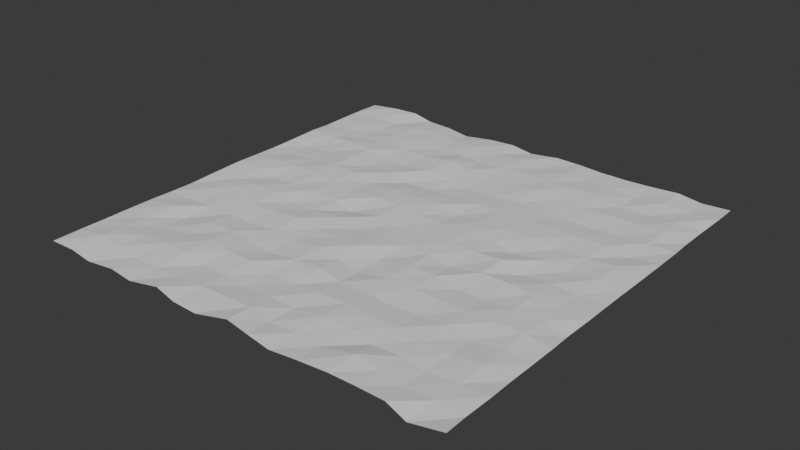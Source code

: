 # Source: ground1.blend  (saved by Blender 4.2.66; exported with 4.5.12 LTS)
import bpy
from mathutils import Matrix  # noqa: F401  (used for matrix-valued properties, if any)

bpy.ops.wm.read_factory_settings(use_empty=True)
scene = bpy.context.scene
scene.name = 'Scene'

# ---- collections
col_collection = bpy.data.collections.new('Collection'); scene.collection.children.link(col_collection)

# ---- node groups
ng_geometry_nodes = bpy.data.node_groups.new('Geometry Nodes', 'GeometryNodeTree')
_s = ng_geometry_nodes.interface.new_socket(name='Geometry', in_out='OUTPUT', socket_type='NodeSocketGeometry')
_s = ng_geometry_nodes.interface.new_socket(name='Geometry', in_out='INPUT', socket_type='NodeSocketGeometry')
ng_geometry_nodes.is_modifier = True
_N = ng_geometry_nodes.nodes; _L = ng_geometry_nodes.links
n0 = _N.new('NodeGroupInput'); n0.name = 'Group Input'; n0.location = (-138, -69)
n1 = _N.new('NodeGroupOutput'); n1.name = 'Group Output'; n1.location = (740, -17)
n2 = _N.new('GeometryNodeSubdivideMesh'); n2.name = 'Subdivide Mesh'; n2.location = (139, -36)
n2.inputs[1].default_value = 4
n3 = _N.new('GeometryNodeSetPosition'); n3.name = 'Set Position'; n3.location = (532, -96)
n4 = _N.new('ShaderNodeTexNoise'); n4.name = 'Noise Texture'; n4.location = (-7, -338)
n4.noise_dimensions = '4D'
n4.normalize = False
n4.inputs[2].default_value = 30.5
n4.inputs[3].default_value = 2.7
n4.inputs[4].default_value = 0.6733
n5 = _N.new('ShaderNodeSeparateXYZ'); n5.name = 'Separate XYZ'; n5.location = (262, -319)
_L.new(n3.outputs[0], n1.inputs[0])
_L.new(n0.outputs[0], n2.inputs[0])
_L.new(n2.outputs[0], n3.inputs[0])
_L.new(n4.outputs[1], n5.inputs[0])
_L.new(n5.outputs[2], n3.inputs[3])
n1.is_active_output = True

# ---- world
world_world = bpy.data.worlds.new('World'); scene.world = world_world
world_world.use_nodes = True; world_world.node_tree.nodes.clear()
_N = world_world.node_tree.nodes; _L = world_world.node_tree.links
n0 = _N.new('ShaderNodeOutputWorld'); n0.name = 'World Output'; n0.location = (300, 300)
n1 = _N.new('ShaderNodeBackground'); n1.name = 'Background'; n1.location = (10, 300)
n1.inputs[0].default_value = (0.05088, 0.05088, 0.05088, 1.0)
_L.new(n1.outputs[0], n0.inputs[0])
n0.is_active_output = True
world_world.color = (0.05088, 0.05088, 0.05088)
world_world.sun_shadow_jitter_overblur = 0.0

# ---- meshes
me_plane = bpy.data.meshes.new('Plane')
me_plane.from_pydata([(-50.0, -50.0, 0.0), (50.0, -50.0, 0.0), (-50.0, 50.0, 0.0), (50.0, 50.0, 0.0)], [], [(0, 1, 3, 2)])
_uv = me_plane.uv_layers.new(name='UVMap')
_uv.uv.foreach_set('vector', [0.0, 0.0, 1.0, 0.0, 1.0, 1.0, 0.0, 1.0])
me_plane.update()

# ---- objects
ob_plane = bpy.data.objects.new('Plane', me_plane)

# ---- transforms, parenting, visibility, modifiers, constraints
ob_plane.location = (0.0, 0.0, 0.0)
_m = ob_plane.modifiers.new('GeometryNodes', 'NODES')
_m.node_group = ng_geometry_nodes

# ---- collection membership
col_collection.objects.link(ob_plane)

# ---- scene / render settings (as saved in the file)
scene.frame_start = 1; scene.frame_end = 250; scene.frame_set(1)
scene.render.engine = 'BLENDER_EEVEE_NEXT'
bpy.context.view_layer.update()

# ---- added for rendering (the .blend has no active camera and no usable light): camera, sun
cam_auto = bpy.data.cameras.new('AutoCamera')
cam_auto.lens = 50.0
cam_auto.sensor_width = 36.0
cam_auto.clip_end = 2323.28
ob_auto_camera = bpy.data.objects.new('AutoCamera', cam_auto)
scene.collection.objects.link(ob_auto_camera)
ob_auto_camera.location = (132.271, -158.958, 105.902)
ob_auto_camera.rotation_euler = (1.09748, -7.21219e-08, 0.694738)
scene.camera = ob_auto_camera
light_auto_sun = bpy.data.lights.new('AutoSun', 'SUN')
light_auto_sun.energy = 3.0
light_auto_sun.angle = 0.0523599
ob_auto_sun = bpy.data.objects.new('AutoSun', light_auto_sun)
scene.collection.objects.link(ob_auto_sun)
ob_auto_sun.rotation_euler = (0.872665, 0.174533, 0.523599)
bpy.context.view_layer.update()
